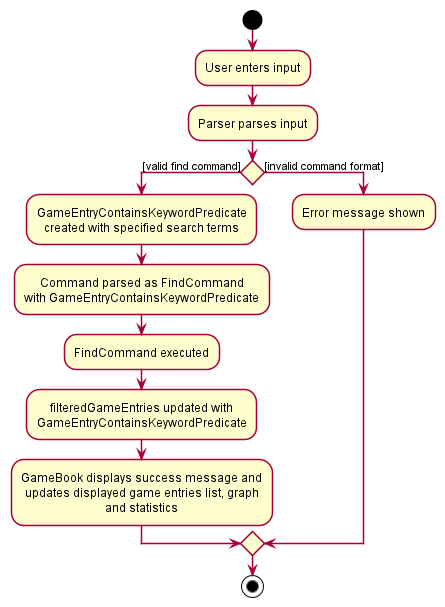

The diagram above was rendered by PlantUML. Its source (embedded in the PNG):
@startuml
!include style.puml
start
:User enters input;
:Parser parses input;
if () then ([valid find command])
    :GameEntryContainsKeywordPredicate
    created with specified search terms;
    :Command parsed as FindCommand
    with GameEntryContainsKeywordPredicate;
    :FindCommand executed;
    :filteredGameEntries updated with
    GameEntryContainsKeywordPredicate;
    :GameBook displays success message and
    updates displayed game entries list, graph
    and statistics;
else ([invalid command format])
    :Error message shown;
endif
stop
@enduml